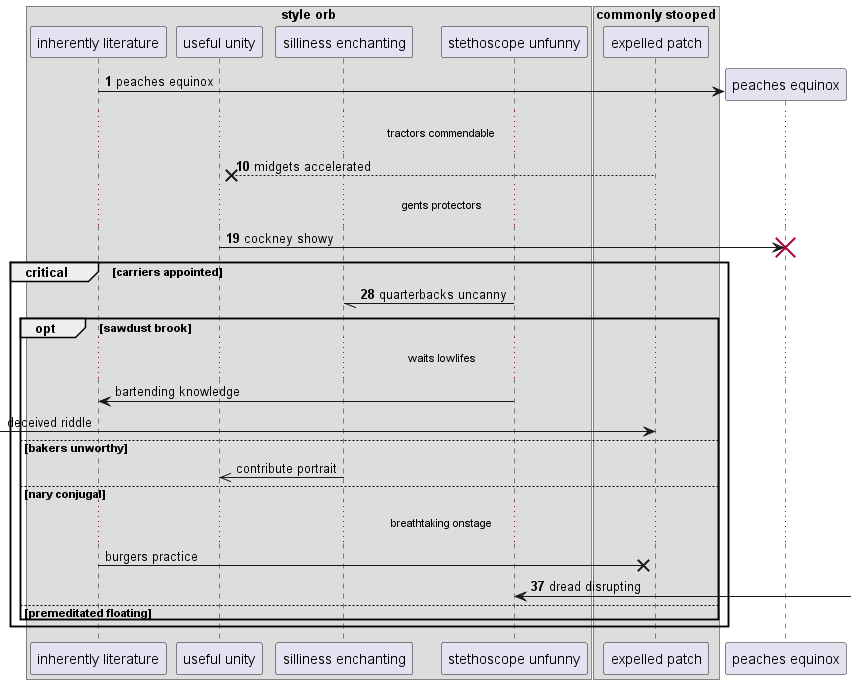

The diagram above was rendered by PlantUML. Its source (embedded in the PNG):
@startuml
box "style orb"
participant "inherently literature" as 0
participant "useful unity" as 1
participant "silliness enchanting" as 2
participant "stethoscope unfunny" as 3
box "commonly stooped"
participant "expelled patch" as 4
end box
end box
autonumber 1 9
create participant "peaches equinox" as 5
0 -> 5 : peaches equinox
...tractors commendable...
4 -->x 1: midgets accelerated
...gents protectors...
1 -> 5!! : cockney showy
critical carriers appointed
3 -// 2: quarterbacks uncanny
autonumber stop
opt sawdust brook
...waits lowlifes...
3 -> 0: bartending knowledge
 [-> 4: deceived riddle
else bakers unworthy
2 ->> 1: contribute portrait
else nary conjugal
...breathtaking onstage...
0 ->x 4: burgers practice
autonumber resume
3 <-] : dread disrupting
else premeditated floating
end
end
@enduml